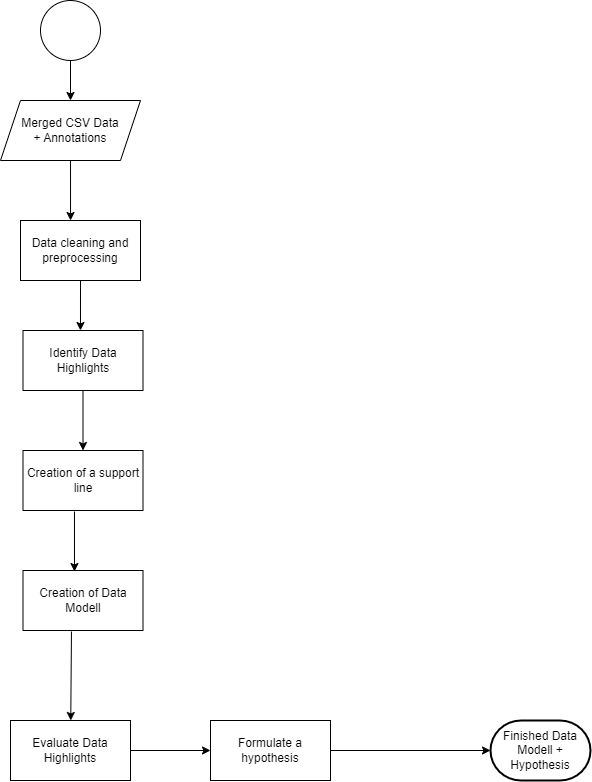

The diagram above was exported from draw.io. Its source (the exported page's mxGraphModel, read from the mxfile embedded in the PNG):
<mxGraphModel dx="1434" dy="746" grid="1" gridSize="10" guides="1" tooltips="1" connect="1" arrows="1" fold="1" page="1" pageScale="1" pageWidth="827" pageHeight="1169" math="0" shadow="0">
  <root>
    <mxCell id="WIyWlLk6GJQsqaUBKTNV-0" />
    <mxCell id="WIyWlLk6GJQsqaUBKTNV-1" parent="WIyWlLk6GJQsqaUBKTNV-0" />
    <mxCell id="2bvWDX6toCVX3DNwTaZm-0" value="" style="ellipse;whiteSpace=wrap;html=1;" parent="WIyWlLk6GJQsqaUBKTNV-1" vertex="1">
      <mxGeometry x="110" y="130" width="60" height="60" as="geometry" />
    </mxCell>
    <mxCell id="2bvWDX6toCVX3DNwTaZm-4" value="Merged CSV Data&lt;div&gt;+ Annotations&lt;/div&gt;" style="shape=parallelogram;perimeter=parallelogramPerimeter;whiteSpace=wrap;html=1;fixedSize=1;" parent="WIyWlLk6GJQsqaUBKTNV-1" vertex="1">
      <mxGeometry x="70" y="230" width="140" height="60" as="geometry" />
    </mxCell>
    <mxCell id="2bvWDX6toCVX3DNwTaZm-5" value="" style="endArrow=classic;html=1;rounded=0;exitX=0.5;exitY=1;exitDx=0;exitDy=0;" parent="WIyWlLk6GJQsqaUBKTNV-1" source="2bvWDX6toCVX3DNwTaZm-0" target="2bvWDX6toCVX3DNwTaZm-4" edge="1">
      <mxGeometry width="50" height="50" relative="1" as="geometry">
        <mxPoint x="390" y="410" as="sourcePoint" />
        <mxPoint x="440" y="360" as="targetPoint" />
      </mxGeometry>
    </mxCell>
    <mxCell id="2bvWDX6toCVX3DNwTaZm-9" value="" style="endArrow=classic;html=1;rounded=0;entryX=0.417;entryY=0;entryDx=0;entryDy=0;entryPerimeter=0;" parent="WIyWlLk6GJQsqaUBKTNV-1" source="2bvWDX6toCVX3DNwTaZm-4" target="uSmEJzd2Fbj3V0pFDYBT-0" edge="1">
      <mxGeometry width="50" height="50" relative="1" as="geometry">
        <mxPoint x="390" y="410" as="sourcePoint" />
        <mxPoint x="136.640625" y="340.625" as="targetPoint" />
      </mxGeometry>
    </mxCell>
    <mxCell id="2bvWDX6toCVX3DNwTaZm-10" value="" style="endArrow=classic;html=1;rounded=0;exitX=0.5;exitY=1;exitDx=0;exitDy=0;entryX=0.479;entryY=0;entryDx=0;entryDy=0;entryPerimeter=0;" parent="WIyWlLk6GJQsqaUBKTNV-1" source="uSmEJzd2Fbj3V0pFDYBT-0" target="uSmEJzd2Fbj3V0pFDYBT-1" edge="1">
      <mxGeometry width="50" height="50" relative="1" as="geometry">
        <mxPoint x="135" y="420" as="sourcePoint" />
        <mxPoint x="150" y="470" as="targetPoint" />
      </mxGeometry>
    </mxCell>
    <mxCell id="2bvWDX6toCVX3DNwTaZm-11" value="" style="endArrow=classic;html=1;rounded=0;exitX=0.5;exitY=1;exitDx=0;exitDy=0;" parent="WIyWlLk6GJQsqaUBKTNV-1" source="uSmEJzd2Fbj3V0pFDYBT-1" target="uSmEJzd2Fbj3V0pFDYBT-2" edge="1">
      <mxGeometry width="50" height="50" relative="1" as="geometry">
        <mxPoint x="135" y="530" as="sourcePoint" />
        <mxPoint x="135" y="570" as="targetPoint" />
      </mxGeometry>
    </mxCell>
    <mxCell id="2bvWDX6toCVX3DNwTaZm-16" value="" style="endArrow=classic;html=1;rounded=0;exitX=0.429;exitY=1.017;exitDx=0;exitDy=0;exitPerimeter=0;entryX=0.429;entryY=0.017;entryDx=0;entryDy=0;entryPerimeter=0;" parent="WIyWlLk6GJQsqaUBKTNV-1" source="uSmEJzd2Fbj3V0pFDYBT-2" target="uSmEJzd2Fbj3V0pFDYBT-3" edge="1">
      <mxGeometry width="50" height="50" relative="1" as="geometry">
        <mxPoint x="135" y="650" as="sourcePoint" />
        <mxPoint x="135" y="690" as="targetPoint" />
      </mxGeometry>
    </mxCell>
    <mxCell id="2bvWDX6toCVX3DNwTaZm-22" value="" style="endArrow=classic;html=1;rounded=0;exitX=0.404;exitY=1.017;exitDx=0;exitDy=0;exitPerimeter=0;" parent="WIyWlLk6GJQsqaUBKTNV-1" source="uSmEJzd2Fbj3V0pFDYBT-3" target="uSmEJzd2Fbj3V0pFDYBT-4" edge="1">
      <mxGeometry width="50" height="50" relative="1" as="geometry">
        <mxPoint x="141.93000000000006" y="768" as="sourcePoint" />
        <mxPoint x="141.25" y="850" as="targetPoint" />
      </mxGeometry>
    </mxCell>
    <mxCell id="2bvWDX6toCVX3DNwTaZm-25" value="" style="endArrow=classic;html=1;rounded=0;exitX=1;exitY=0.5;exitDx=0;exitDy=0;entryX=0;entryY=0.5;entryDx=0;entryDy=0;" parent="WIyWlLk6GJQsqaUBKTNV-1" source="uSmEJzd2Fbj3V0pFDYBT-4" target="uSmEJzd2Fbj3V0pFDYBT-5" edge="1">
      <mxGeometry width="50" height="50" relative="1" as="geometry">
        <mxPoint x="240" y="990" as="sourcePoint" />
        <mxPoint x="270" y="990" as="targetPoint" />
      </mxGeometry>
    </mxCell>
    <mxCell id="2bvWDX6toCVX3DNwTaZm-27" value="Finished Data Modell +&lt;div&gt;Hypothesis&lt;/div&gt;" style="strokeWidth=2;html=1;shape=mxgraph.flowchart.terminator;whiteSpace=wrap;" parent="WIyWlLk6GJQsqaUBKTNV-1" vertex="1">
      <mxGeometry x="560" y="850" width="100" height="60" as="geometry" />
    </mxCell>
    <mxCell id="2bvWDX6toCVX3DNwTaZm-28" value="" style="endArrow=classic;html=1;rounded=0;exitX=1;exitY=0.5;exitDx=0;exitDy=0;" parent="WIyWlLk6GJQsqaUBKTNV-1" source="uSmEJzd2Fbj3V0pFDYBT-5" target="2bvWDX6toCVX3DNwTaZm-27" edge="1">
      <mxGeometry width="50" height="50" relative="1" as="geometry">
        <mxPoint x="480" y="990" as="sourcePoint" />
        <mxPoint x="440" y="960" as="targetPoint" />
      </mxGeometry>
    </mxCell>
    <mxCell id="uSmEJzd2Fbj3V0pFDYBT-0" value="Data cleaning and preprocessing" style="rounded=0;whiteSpace=wrap;html=1;" parent="WIyWlLk6GJQsqaUBKTNV-1" vertex="1">
      <mxGeometry x="90" y="350" width="120" height="60" as="geometry" />
    </mxCell>
    <mxCell id="uSmEJzd2Fbj3V0pFDYBT-1" value="Identify Data Highlights" style="rounded=0;whiteSpace=wrap;html=1;" parent="WIyWlLk6GJQsqaUBKTNV-1" vertex="1">
      <mxGeometry x="92.5" y="460" width="120" height="60" as="geometry" />
    </mxCell>
    <mxCell id="uSmEJzd2Fbj3V0pFDYBT-2" value="Creation of a support line" style="rounded=0;whiteSpace=wrap;html=1;" parent="WIyWlLk6GJQsqaUBKTNV-1" vertex="1">
      <mxGeometry x="92.5" y="580" width="120" height="60" as="geometry" />
    </mxCell>
    <mxCell id="uSmEJzd2Fbj3V0pFDYBT-3" value="Creation of Data Modell" style="rounded=0;whiteSpace=wrap;html=1;" parent="WIyWlLk6GJQsqaUBKTNV-1" vertex="1">
      <mxGeometry x="92.5" y="700" width="120" height="60" as="geometry" />
    </mxCell>
    <mxCell id="uSmEJzd2Fbj3V0pFDYBT-4" value="Evaluate Data Highlights" style="rounded=0;whiteSpace=wrap;html=1;" parent="WIyWlLk6GJQsqaUBKTNV-1" vertex="1">
      <mxGeometry x="80" y="850" width="120" height="60" as="geometry" />
    </mxCell>
    <mxCell id="uSmEJzd2Fbj3V0pFDYBT-5" value="Formulate a hypothesis" style="rounded=0;whiteSpace=wrap;html=1;" parent="WIyWlLk6GJQsqaUBKTNV-1" vertex="1">
      <mxGeometry x="280" y="850" width="120" height="60" as="geometry" />
    </mxCell>
  </root>
</mxGraphModel>